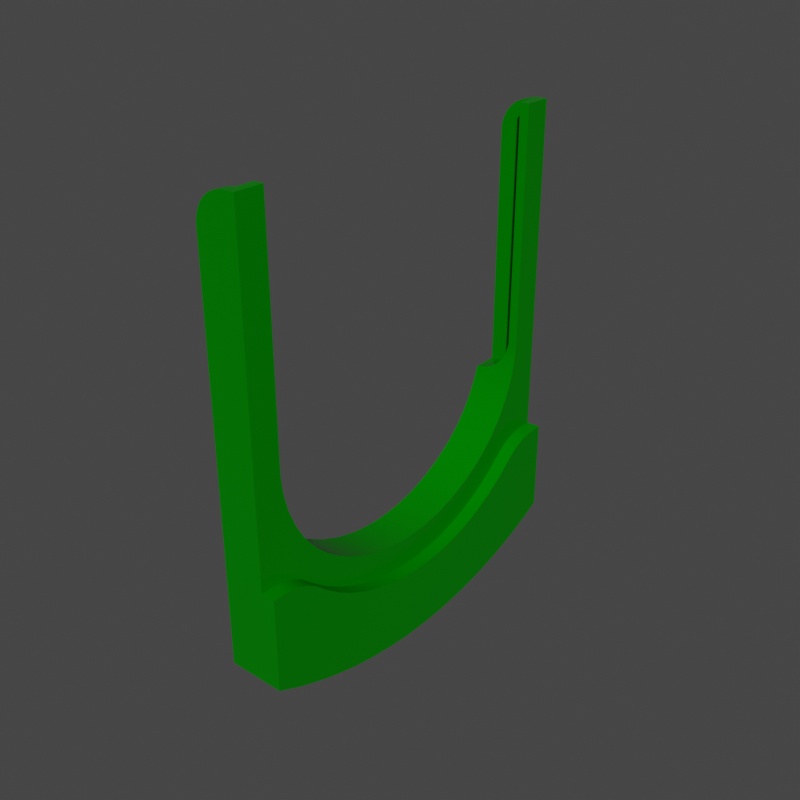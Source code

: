 # Source: PORTAL_M5.blend  (saved by Blender 3.3.0; exported with 4.5.12 LTS)
import bpy
from mathutils import Matrix  # noqa: F401  (used for matrix-valued properties, if any)

bpy.ops.wm.read_factory_settings(use_empty=True)
scene = bpy.context.scene
scene.name = 'Scene'

# ---- collections
col_portal_m5 = bpy.data.collections.new('PORTAL M5'); scene.collection.children.link(col_portal_m5)

# ---- materials (node trees are filled in below, after node groups)
mat_60_verde = bpy.data.materials.new('60_verde')
mat_60_verde.alpha_threshold = 0.0
mat_60_verde.use_transparent_shadow = False
mat_60_verde.roughness = 0.5

# ---- node groups
ng_auto_smooth = bpy.data.node_groups.new('Auto Smooth', 'GeometryNodeTree')
_s = ng_auto_smooth.interface.new_socket(name='Geometry', in_out='OUTPUT', socket_type='NodeSocketGeometry')
_s = ng_auto_smooth.interface.new_socket(name='Geometry', in_out='INPUT', socket_type='NodeSocketGeometry')
_s = ng_auto_smooth.interface.new_socket(name='Angle', in_out='INPUT', socket_type='NodeSocketFloat')
_s.subtype = 'ANGLE'
_s.min_value = 0.0
_s.max_value = 3.142
ng_auto_smooth.is_modifier = True
_N = ng_auto_smooth.nodes; _L = ng_auto_smooth.links
n0 = _N.new('NodeGroupOutput'); n0.name = 'Group Output'; n0.location = (480, -100)
n1 = _N.new('NodeGroupInput'); n1.name = 'Group Input'; n1.location = (-420, -300)
n2 = _N.new('NodeGroupInput'); n2.name = 'Group Input.001'; n2.location = (-60, -100)
n3 = _N.new('GeometryNodeSetShadeSmooth'); n3.name = 'Set Shade Smooth'; n3.location = (120, -100)
n3.domain = 'EDGE'
n4 = _N.new('GeometryNodeSetShadeSmooth'); n4.name = 'Set Shade Smooth.001'; n4.location = (300, -100)
n5 = _N.new('GeometryNodeInputMeshEdgeAngle'); n5.name = 'Edge Angle'; n5.location = (-420, -220)
n6 = _N.new('GeometryNodeInputEdgeSmooth'); n6.name = 'Is Edge Smooth'; n6.location = (-60, -160)
n7 = _N.new('GeometryNodeInputShadeSmooth'); n7.name = 'Is Face Smooth'; n7.location = (-240, -340)
n8 = _N.new('FunctionNodeBooleanMath'); n8.name = 'Boolean Math'; n8.location = (-60, -220)
n9 = _N.new('FunctionNodeCompare'); n9.name = 'Compare'; n9.location = (-240, -180)
n9.operation = 'LESS_EQUAL'
_L.new(n5.outputs[0], n9.inputs[0])
_L.new(n4.outputs[0], n0.inputs[0])
_L.new(n1.outputs[1], n9.inputs[1])
_L.new(n9.outputs[0], n8.inputs[0])
_L.new(n7.outputs[0], n8.inputs[1])
_L.new(n2.outputs[0], n3.inputs[0])
_L.new(n6.outputs[0], n3.inputs[1])
_L.new(n3.outputs[0], n4.inputs[0])
_L.new(n8.outputs[0], n3.inputs[2])
n0.is_active_output = True

# ---- material node trees
mat_60_verde.use_nodes = True; mat_60_verde.node_tree.nodes.clear()
_N = mat_60_verde.node_tree.nodes; _L = mat_60_verde.node_tree.links
n0 = _N.new('ShaderNodeOutputMaterial'); n0.name = 'Material Output'; n0.location = (300, 300)
n1 = _N.new('ShaderNodeBsdfPrincipled'); n1.name = 'Principled BSDF'; n1.location = (10, 300)
n1.width = 150
n1.subsurface_method = 'BURLEY'
n1.inputs[0].default_value = (0.0, 0.2, 0.0, 1.0)
n1.inputs[2].default_value = 0.2
n1.inputs[3].default_value = 1.45
n1.inputs[9].default_value = (1.0, 1.0, 1.0)
n1.inputs[13].default_value = 0.1
n1.inputs[27].default_value = (0.0, 0.0, 0.0, 1.0)
n1.inputs[28].default_value = 1.0
_L.new(n1.outputs[0], n0.inputs[0])
n0.is_active_output = True

# ---- world
world_world = bpy.data.worlds.new('World'); scene.world = world_world
world_world.use_nodes = True; world_world.node_tree.nodes.clear()
_N = world_world.node_tree.nodes; _L = world_world.node_tree.links
n0 = _N.new('ShaderNodeOutputWorld'); n0.name = 'World Output'; n0.location = (300, 300)
n1 = _N.new('ShaderNodeBackground'); n1.name = 'Background'; n1.location = (10, 300)
n1.inputs[0].default_value = (0.05088, 0.05088, 0.05088, 1.0)
_L.new(n1.outputs[0], n0.inputs[0])
n0.is_active_output = True
world_world.color = (0.05088, 0.05088, 0.05088)
world_world.use_sun_shadow = False
world_world.sun_shadow_jitter_overblur = 0.0

# ---- meshes
me_portal_m5 = bpy.data.meshes.new('PORTAL M5')
me_portal_m5.from_pydata([(0.4812, 0.4005, 0.3442), (0.4773, 0.3888, 0.3427), (0.472, 0.3788, 0.341), (0.4606, 0.3649, 0.3381), (0.4463, 0.3548, 0.3355), (0.4325, 0.3491, 0.3339), (0.4325, 0.3491, -0.3402), (0.4463, 0.3548, -0.3419), (0.4606, 0.3649, -0.3444), (0.472, 0.3786, -0.3473), (0.4797, 0.3945, -0.3499), (0.4791, 0.3932, 0.386), (0.442, 0.3528, 0.386), (0.455, 0.3603, 0.386), (0.4696, 0.3751, 0.386), (0.4501, 0.9134, 0.386), (0.4371, 0.9043, 0.386), (0.4273, 0.8942, 0.386), (0.4175, 0.8768, 0.386), (0.4278, 0.3479, 0.386), (0.4689, 0.9202, 0.386), (0.4827, 0.4099, 0.386), (0.4801, 0.3967, -0.394), (0.4745, 0.3828, -0.394), (0.4658, 0.3706, -0.394), (0.455, 0.3603, -0.394), (0.442, 0.3528, -0.394), (0.4169, 0.8751, -0.394), (0.4671, 0.9198, -0.394), (0.4371, 0.9043, -0.394), (0.4262, 0.8928, -0.394), (0.4485, 0.9126, -0.394), (0.4278, 0.3479, -0.394), (0.4827, 0.4097, -0.394), (0.413, 0.3461, 0.333), (0.4129, 0.3305, 0.3278), (0.413, 0.3461, -0.3394), (0.4129, 0.3213, -0.3309), (0.4129, 0.2814, -0.3112), (0.4129, 0.2567, -0.2948), (0.4129, 0.2246, 0.2615), (0.4129, 0.2497, 0.2834), (0.4129, 0.2741, 0.3002), (0.4129, 0.3032, 0.3164), (0.4129, 0.2308, -0.2739), (0.4129, 0.3464, -0.394), (0.4133, 0.8589, -0.394), (0.4133, 0.8594, 0.386), (0.4129, 0.3464, 0.386), (0.5029, 0.05697, 0.02527), (0.5029, 0.06344, 0.07715), (0.5029, 0.07187, 0.1131), (0.5029, 0.08455, 0.1526), (0.5029, 0.1059, 0.2003), (0.5029, 0.1328, 0.2452), (0.5029, 0.09267, -0.1789), (0.5029, 0.07953, -0.1444), (0.5029, 0.06789, -0.1046), (0.5029, 0.06107, -0.06831), (0.5029, 0.05669, -0.02701), (0.5029, 0.1164, -0.2255), (0.5029, 0.1454, -0.269), (0.5029, 0.1801, -0.3101), (0.5029, 0.2335, -0.2763), (0.5029, 0.1551, 0.2746), (0.5029, 0.2246, 0.2615), (0.5029, 0.3444, -0.339), (0.5029, 0.3417, 0.3319), (0.5029, 0.3837, -0.3483), (0.5029, 0.2667, -0.302), (0.5029, 0.1926, -0.33), (0.5029, 0.3032, -0.3228), (0.5029, 0.2024, -0.3558), (0.5029, 0.2035, 0.355), (0.5029, 0.2998, 0.3148), (0.5029, 0.2741, 0.3002), (0.5029, 0.1973, 0.334), (0.5029, 0.2062, -0.3795), (0.5029, 0.1835, 0.3082), (0.5029, 0.2468, 0.2811), (0.5029, 0.3821, 0.3417), (0.5029, 0.2061, 0.3713), (0.4829, 0.9214, -0.394), (0.4501, 0.9134, -0.414), (0.4371, 0.9043, -0.414), (0.4273, 0.8942, -0.414), (0.4175, 0.8768, -0.414), (0.4632, 0.9186, -0.414), (0.5029, 0.2064, -0.414), (0.5029, 0.9214, -0.414), (0.4132, 0.8587, -0.414), (0.4754, 0.9211, -0.414), (0.4129, 0.006447, -0.414), (0.4169, 0.8751, 0.406), (0.4262, 0.8928, 0.406), (0.4371, 0.9043, 0.406), (0.4632, 0.9186, 0.406), (0.4485, 0.9126, 0.406), (0.4129, 0.006447, 0.406), (0.4132, 0.8581, 0.406), (0.5029, 0.2064, 0.406), (0.4749, 0.9211, 0.406), (0.4829, 0.9214, 0.386), (0.5029, 0.9214, 0.406), (0.5029, 0.9214, 0.346), (0.5029, 0.4184, 0.3457), (0.4829, 0.9214, 0.346), (0.483, 0.4163, 0.3456), (0.4129, 0.2044, 0.2401), (0.5029, 0.202, 0.2373), (0.5029, 0.1818, 0.2099), (0.4129, 0.176, 0.2014), (0.5029, 0.161, 0.1758), (0.4129, 0.1518, 0.1573), (0.5029, 0.1404, 0.13), (0.4129, 0.1336, 0.1104), (0.5029, 0.1297, 0.0962), (0.4129, 0.1218, 0.0616), (0.5029, 0.1211, 0.05721), (0.4129, 0.1173, 0.02194), (0.5029, 0.1164, 0.007173), (0.4129, 0.1164, -0.01353), (0.5029, 0.1184, -0.04305), (0.4129, 0.1211, -0.06357), (0.5029, 0.1269, -0.09257), (0.4129, 0.1323, -0.1126), (0.5029, 0.1419, -0.1405), (0.4129, 0.1499, -0.1596), (0.5029, 0.1632, -0.1861), (0.4129, 0.1736, -0.204), (0.5029, 0.1818, -0.2163), (0.4129, 0.202, -0.2436), (0.5029, 0.2044, -0.2465), (0.4829, 0.9214, -0.3523), (0.4829, 0.4132, -0.3518), (0.5029, 0.9214, -0.3523), (0.5029, 0.4172, -0.3519), (0.5329, 0.2064, 0.406), (0.5329, 0.2062, 0.3732), (0.5329, 0.2024, 0.3494), (0.5329, 0.1926, 0.3236), (0.5329, 0.1801, 0.3038), (0.5329, 0.1482, -0.2727), (0.5329, 0.05642, -0.01625), (0.5329, -0.09246, 0.04), (0.5329, 0.05669, 0.02066), (0.5329, -0.08835, 0.09377), (0.5329, 0.06262, 0.07261), (0.5329, -0.07945, 0.1538), (0.5329, 0.07467, 0.1235), (0.5329, -0.06848, 0.2066), (0.5329, 0.09267, 0.1726), (0.5329, -0.04724, 0.28), (0.5329, 0.1112, 0.2097), (0.5329, -0.0198, 0.3513), (0.5329, 0.1302, 0.2414), (0.5329, 0.006447, 0.406), (0.5329, 0.1551, 0.2746), (0.5329, 0.2017, -0.3534), (0.5329, 0.2061, -0.3777), (0.5329, 0.2064, -0.414), (0.5329, 0.1802, -0.3104), (0.5329, 0.1915, -0.3278), (0.5329, 0.05943, -0.05767), (0.5329, 0.06898, -0.1091), (0.5329, 0.1187, -0.2295), (0.5329, 0.07953, -0.1444), (0.5329, 0.09454, -0.1832), (0.5029, -0.08758, 0.1005), (0.5029, -0.04507, 0.2864), (0.5029, -0.06686, 0.2131), (0.5029, -0.07945, 0.1538), (0.5029, -0.09246, 0.04), (0.5029, 0.006447, 0.406), (0.5029, -0.01709, 0.3574), (0.5029, -0.09362, -0.008174), (0.5329, -0.09358, -0.008175), (0.5029, -0.09254, -0.04652), (0.5329, -0.09136, -0.06906), (0.5029, -0.0885, -0.1005), (0.5329, -0.08247, -0.1452), (0.5029, -0.07691, -0.1763), (0.5329, -0.07208, -0.1984), (0.5029, -0.05885, -0.2509), (0.5329, -0.05695, -0.2574), (0.5029, -0.03443, -0.3236), (0.5329, -0.03198, -0.3299), (0.5029, -0.01047, -0.3796), (0.5329, -0.01047, -0.3796), (0.5329, 0.006447, -0.414), (0.5029, 0.006447, -0.414), (0.4129, 0.176, 0.2014)], [], [(162, 62, 161), (162, 70, 62), (158, 70, 162), (158, 72, 70), (159, 72, 158), (159, 77, 72), (139, 81, 138), (139, 73, 81), (139, 76, 73), (140, 76, 139), (140, 78, 76), (141, 78, 140), (5, 35, 34), (67, 35, 5), (67, 43, 35), (74, 43, 67), (74, 42, 43), (75, 42, 74), (75, 41, 42), (79, 41, 75), (79, 40, 41), (65, 40, 79), (65, 108, 40), (109, 108, 65), (80, 3, 2), (67, 3, 80), (67, 4, 3), (67, 5, 4), (80, 1, 0), (80, 2, 1), (0, 105, 80), (107, 105, 0), (132, 44, 131), (63, 44, 132), (63, 39, 44), (69, 39, 63), (69, 38, 39), (71, 38, 69), (71, 37, 38), (66, 37, 71), (66, 6, 37), (68, 134, 10), (136, 134, 68), (68, 8, 66), (68, 9, 8), (68, 10, 9), (66, 8, 7), (66, 7, 6), (37, 6, 36), (20, 101, 102), (20, 96, 101), (15, 96, 20), (15, 97, 96), (16, 97, 15), (16, 95, 97), (17, 95, 16), (17, 94, 95), (18, 94, 17), (18, 93, 94), (47, 93, 18), (47, 99, 93), (91, 28, 82), (87, 28, 91), (83, 28, 87), (83, 31, 28), (84, 31, 83), (84, 29, 31), (85, 29, 84), (85, 30, 29), (86, 30, 85), (86, 27, 30), (90, 27, 86), (90, 46, 27), (21, 0, 11), (21, 107, 0), (14, 1, 2), (11, 1, 14), (0, 1, 11), (14, 2, 3), (3, 13, 14), (4, 13, 3), (4, 12, 13), (5, 12, 4), (5, 19, 12), (34, 19, 5), (34, 48, 19), (36, 32, 45), (6, 32, 36), (6, 26, 32), (7, 26, 6), (7, 25, 26), (8, 25, 7), (8, 24, 25), (9, 24, 8), (9, 23, 24), (10, 23, 9), (10, 22, 23), (10, 33, 22), (134, 33, 10), (21, 11, 14), (20, 18, 17), (21, 12, 19), (13, 12, 21), (21, 14, 13), (20, 16, 15), (17, 16, 20), (20, 47, 18), (48, 21, 19), (48, 102, 21), (47, 102, 48), (20, 102, 47), (21, 106, 107), (102, 106, 21), (134, 82, 33), (133, 82, 134), (24, 22, 33), (24, 23, 22), (33, 25, 24), (33, 26, 25), (33, 32, 26), (46, 28, 27), (82, 28, 46), (28, 30, 27), (31, 30, 28), (30, 31, 29), (33, 45, 32), (33, 46, 45), (82, 46, 33), (174, 156, 173), (174, 154, 156), (169, 154, 174), (169, 152, 154), (170, 152, 169), (170, 150, 152), (171, 150, 170), (171, 148, 150), (168, 148, 171), (168, 146, 148), (172, 146, 168), (172, 144, 146), (175, 144, 172), (175, 176, 144), (77, 160, 88), (159, 160, 77), (138, 100, 137), (81, 100, 138), (141, 64, 78), (157, 64, 141), (157, 54, 64), (155, 54, 157), (155, 53, 54), (153, 53, 155), (151, 53, 153), (151, 52, 53), (149, 52, 151), (149, 51, 52), (149, 50, 51), (147, 50, 149), (147, 49, 50), (145, 49, 147), (145, 59, 49), (143, 59, 145), (163, 59, 143), (163, 58, 59), (163, 57, 58), (164, 57, 163), (164, 56, 57), (166, 56, 164), (166, 55, 56), (167, 55, 166), (167, 60, 55), (165, 60, 167), (165, 61, 60), (142, 61, 165), (142, 62, 61), (161, 62, 142), (92, 121, 123), (98, 121, 92), (98, 119, 121), (117, 119, 98), (98, 111, 113), (98, 115, 117), (92, 129, 131), (127, 129, 92), (92, 125, 127), (125, 92, 123), (98, 108, 111), (40, 108, 98), (113, 115, 98), (35, 48, 34), (35, 98, 48), (43, 98, 35), (45, 37, 36), (92, 37, 45), (92, 38, 37), (92, 39, 38), (92, 44, 39), (98, 41, 40), (42, 41, 98), (98, 43, 42), (92, 131, 44), (45, 90, 92), (46, 90, 45), (48, 99, 47), (98, 99, 48), (120, 49, 59), (120, 50, 49), (118, 50, 120), (118, 51, 50), (116, 51, 118), (116, 52, 51), (114, 52, 116), (114, 53, 52), (112, 53, 114), (112, 54, 53), (110, 54, 112), (64, 54, 110), (128, 55, 60), (126, 55, 128), (126, 56, 55), (126, 57, 56), (124, 57, 126), (124, 58, 57), (122, 58, 124), (122, 59, 58), (120, 59, 122), (60, 130, 128), (61, 130, 60), (61, 132, 130), (62, 132, 61), (62, 63, 132), (70, 63, 62), (70, 69, 63), (109, 64, 110), (109, 78, 64), (65, 78, 109), (79, 78, 65), (72, 66, 71), (77, 66, 72), (77, 68, 66), (81, 67, 80), (73, 67, 81), (73, 74, 67), (77, 136, 68), (135, 136, 77), (70, 71, 69), (72, 71, 70), (76, 74, 73), (76, 75, 74), (76, 79, 75), (78, 79, 76), (77, 89, 135), (88, 89, 77), (81, 105, 104), (81, 80, 105), (104, 100, 81), (103, 100, 104), (82, 89, 91), (82, 135, 89), (133, 135, 82), (87, 86, 85), (87, 84, 83), (85, 84, 87), (87, 90, 86), (91, 90, 87), (190, 160, 189), (190, 88, 160), (92, 88, 190), (92, 89, 88), (90, 89, 92), (90, 91, 89), (92, 173, 98), (190, 173, 92), (99, 96, 93), (99, 101, 96), (96, 94, 93), (96, 95, 94), (96, 97, 95), (100, 98, 173), (100, 99, 98), (101, 99, 100), (173, 137, 100), (156, 137, 173), (100, 103, 101), (103, 102, 101), (103, 106, 102), (104, 106, 103), (105, 106, 104), (107, 106, 105), (109, 111, 108), (110, 111, 109), (112, 111, 110), (112, 113, 111), (114, 113, 112), (114, 115, 113), (116, 115, 114), (116, 117, 115), (118, 117, 116), (118, 119, 117), (120, 119, 118), (120, 121, 119), (122, 121, 120), (122, 123, 121), (124, 123, 122), (124, 125, 123), (126, 125, 124), (126, 127, 125), (128, 127, 126), (128, 129, 127), (130, 129, 128), (130, 131, 129), (132, 131, 130), (134, 135, 133), (136, 135, 134), (156, 138, 137), (139, 138, 156), (156, 140, 139), (156, 141, 140), (157, 141, 156), (186, 165, 184), (186, 142, 165), (188, 142, 186), (189, 142, 188), (189, 161, 142), (165, 182, 184), (165, 180, 182), (165, 176, 178), (167, 176, 165), (189, 158, 162), (143, 176, 163), (145, 176, 143), (145, 144, 176), (145, 146, 144), (147, 146, 145), (147, 148, 146), (149, 148, 147), (149, 150, 148), (151, 150, 149), (151, 152, 150), (153, 152, 151), (153, 154, 152), (155, 154, 153), (155, 156, 154), (157, 156, 155), (189, 159, 158), (160, 159, 189), (189, 162, 161), (176, 164, 163), (166, 164, 176), (178, 180, 165), (167, 166, 176), (190, 168, 171), (172, 168, 190), (190, 169, 174), (170, 169, 190), (171, 170, 190), (190, 175, 172), (187, 175, 190), (187, 177, 175), (179, 177, 187), (187, 183, 181), (183, 187, 185), (181, 179, 187), (174, 173, 190), (177, 176, 175), (177, 178, 176), (179, 178, 177), (179, 180, 178), (181, 180, 179), (181, 182, 180), (183, 182, 181), (183, 184, 182), (185, 184, 183), (185, 186, 184), (187, 186, 185), (187, 188, 186), (190, 188, 187), (190, 189, 188)])
me_portal_m5.polygons.foreach_set('use_smooth', [True] * 378)
me_portal_m5.materials.append(mat_60_verde)
me_portal_m5.update()

# ---- objects
ob_portal_m5 = bpy.data.objects.new('PORTAL M5', me_portal_m5)

# ---- transforms, parenting, visibility, modifiers, constraints
ob_portal_m5.location = (0.0, 0.0, 1.2)
ob_portal_m5.rotation_euler = (1.571, -0.0, 0.0)
ob_portal_m5.lock_scale = (True, True, True)
ob_portal_m5.show_bounds = True
_m = ob_portal_m5.modifiers.new('Auto Smooth', 'NODES')
_m.node_group = ng_auto_smooth
_gi = [s.identifier for s in ng_auto_smooth.interface.items_tree if s.item_type == 'SOCKET' and s.in_out == 'INPUT']
_m[_gi[1]] = 0.5236  # Angle

# ---- collection membership
col_portal_m5.objects.link(ob_portal_m5)

# ---- scene / render settings (as saved in the file)
scene.frame_start = 1; scene.frame_end = 250; scene.frame_set(1)
scene.render.engine = 'BLENDER_EEVEE_NEXT'
scene.render.resolution_x = 500
scene.render.resolution_y = 500
scene.render.film_transparent = True
scene.cycles.sampling_pattern = 'TABULATED_SOBOL'
scene.cycles.use_light_tree = False
scene.eevee.use_gtao = True
scene.eevee.gtao_quality = 0.4583
scene.eevee.gtao_distance = 5.0
scene.eevee.fast_gi_quality = 0.4583
scene.view_settings.view_transform = 'Filmic'
bpy.context.view_layer.update()

# ---- added for rendering (the .blend has no active camera and no usable light): camera, sun
cam_auto = bpy.data.cameras.new('AutoCamera')
cam_auto.lens = 50.0
cam_auto.sensor_width = 36.0
cam_auto.clip_end = 1000.0
ob_auto_camera = bpy.data.objects.new('AutoCamera', cam_auto)
scene.collection.objects.link(ob_auto_camera)
ob_auto_camera.location = (1.68535, -1.45087, 2.58385)
ob_auto_camera.rotation_euler = (1.09748, -7.21219e-08, 0.694738)
scene.camera = ob_auto_camera
light_auto_sun = bpy.data.lights.new('AutoSun', 'SUN')
light_auto_sun.energy = 3.0
light_auto_sun.angle = 0.0523599
ob_auto_sun = bpy.data.objects.new('AutoSun', light_auto_sun)
scene.collection.objects.link(ob_auto_sun)
ob_auto_sun.rotation_euler = (0.872665, 0.174533, 0.523599)
bpy.context.view_layer.update()

